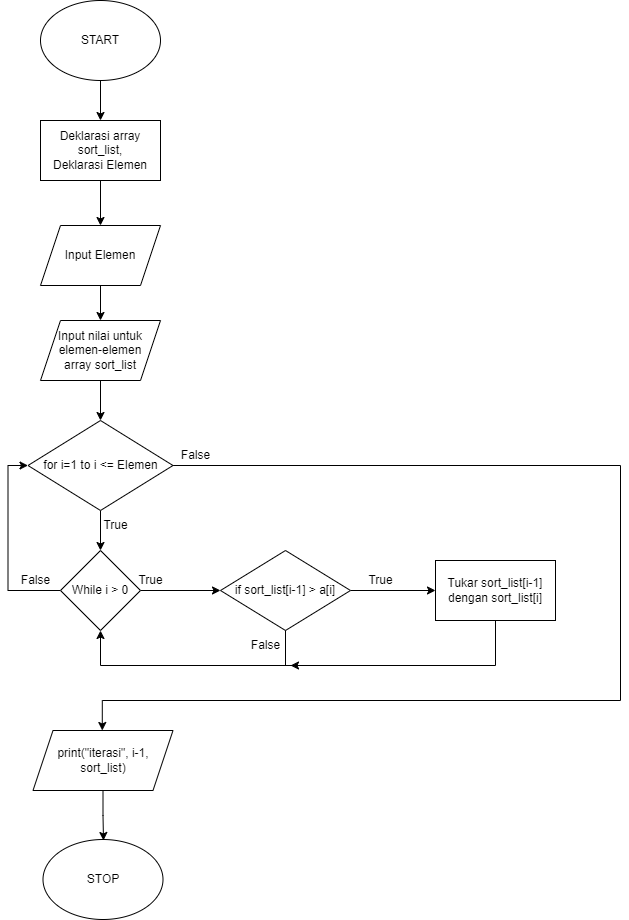

The diagram above was exported from draw.io. Its source (the exported page's mxGraphModel, read from the mxfile embedded in the PNG):
<mxGraphModel dx="803" dy="1517" grid="1" gridSize="10" guides="1" tooltips="1" connect="1" arrows="1" fold="1" page="1" pageScale="1" pageWidth="827" pageHeight="1169" math="0" shadow="0">
  <root>
    <mxCell id="0" />
    <mxCell id="1" parent="0" />
    <mxCell id="iPOC7Gu8tDOwF6swfIKi-3" value="" style="edgeStyle=orthogonalEdgeStyle;rounded=0;orthogonalLoop=1;jettySize=auto;html=1;" edge="1" parent="1" source="iPOC7Gu8tDOwF6swfIKi-1" target="iPOC7Gu8tDOwF6swfIKi-2">
      <mxGeometry relative="1" as="geometry" />
    </mxCell>
    <mxCell id="iPOC7Gu8tDOwF6swfIKi-1" value="START" style="ellipse;whiteSpace=wrap;html=1;" vertex="1" parent="1">
      <mxGeometry x="340" y="330" width="120" height="80" as="geometry" />
    </mxCell>
    <mxCell id="iPOC7Gu8tDOwF6swfIKi-5" value="" style="edgeStyle=orthogonalEdgeStyle;rounded=0;orthogonalLoop=1;jettySize=auto;html=1;" edge="1" parent="1" source="iPOC7Gu8tDOwF6swfIKi-2" target="iPOC7Gu8tDOwF6swfIKi-4">
      <mxGeometry relative="1" as="geometry" />
    </mxCell>
    <mxCell id="iPOC7Gu8tDOwF6swfIKi-2" value="Deklarasi array sort_list,&lt;br&gt;Deklarasi Elemen" style="whiteSpace=wrap;html=1;" vertex="1" parent="1">
      <mxGeometry x="340" y="450" width="120" height="60" as="geometry" />
    </mxCell>
    <mxCell id="iPOC7Gu8tDOwF6swfIKi-7" value="" style="edgeStyle=orthogonalEdgeStyle;rounded=0;orthogonalLoop=1;jettySize=auto;html=1;" edge="1" parent="1" source="iPOC7Gu8tDOwF6swfIKi-4" target="iPOC7Gu8tDOwF6swfIKi-6">
      <mxGeometry relative="1" as="geometry" />
    </mxCell>
    <mxCell id="iPOC7Gu8tDOwF6swfIKi-4" value="Input Elemen" style="shape=parallelogram;perimeter=parallelogramPerimeter;whiteSpace=wrap;html=1;fixedSize=1;" vertex="1" parent="1">
      <mxGeometry x="340" y="555" width="120" height="60" as="geometry" />
    </mxCell>
    <mxCell id="iPOC7Gu8tDOwF6swfIKi-9" value="" style="edgeStyle=orthogonalEdgeStyle;rounded=0;orthogonalLoop=1;jettySize=auto;html=1;" edge="1" parent="1" source="iPOC7Gu8tDOwF6swfIKi-6" target="iPOC7Gu8tDOwF6swfIKi-8">
      <mxGeometry relative="1" as="geometry" />
    </mxCell>
    <mxCell id="iPOC7Gu8tDOwF6swfIKi-6" value="Input nilai untuk elemen-elemen array&amp;nbsp;sort_list" style="shape=parallelogram;perimeter=parallelogramPerimeter;whiteSpace=wrap;html=1;fixedSize=1;" vertex="1" parent="1">
      <mxGeometry x="340" y="650" width="120" height="60" as="geometry" />
    </mxCell>
    <mxCell id="iPOC7Gu8tDOwF6swfIKi-11" value="" style="edgeStyle=orthogonalEdgeStyle;rounded=0;orthogonalLoop=1;jettySize=auto;html=1;" edge="1" parent="1" source="iPOC7Gu8tDOwF6swfIKi-8" target="iPOC7Gu8tDOwF6swfIKi-10">
      <mxGeometry relative="1" as="geometry" />
    </mxCell>
    <mxCell id="iPOC7Gu8tDOwF6swfIKi-20" style="edgeStyle=orthogonalEdgeStyle;rounded=0;orthogonalLoop=1;jettySize=auto;html=1;" edge="1" parent="1" source="iPOC7Gu8tDOwF6swfIKi-8">
      <mxGeometry relative="1" as="geometry">
        <mxPoint x="401.77781846788196" y="1060" as="targetPoint" />
        <Array as="points">
          <mxPoint x="920" y="795" />
          <mxPoint x="920" y="1030" />
          <mxPoint x="402" y="1030" />
        </Array>
      </mxGeometry>
    </mxCell>
    <mxCell id="iPOC7Gu8tDOwF6swfIKi-8" value="for i=1 to i &amp;lt;= Elemen" style="rhombus;whiteSpace=wrap;html=1;" vertex="1" parent="1">
      <mxGeometry x="327.5" y="750" width="145" height="90" as="geometry" />
    </mxCell>
    <mxCell id="iPOC7Gu8tDOwF6swfIKi-13" value="" style="edgeStyle=orthogonalEdgeStyle;rounded=0;orthogonalLoop=1;jettySize=auto;html=1;" edge="1" parent="1" source="iPOC7Gu8tDOwF6swfIKi-10" target="iPOC7Gu8tDOwF6swfIKi-12">
      <mxGeometry relative="1" as="geometry" />
    </mxCell>
    <mxCell id="iPOC7Gu8tDOwF6swfIKi-19" style="edgeStyle=orthogonalEdgeStyle;rounded=0;orthogonalLoop=1;jettySize=auto;html=1;entryX=0;entryY=0.5;entryDx=0;entryDy=0;exitX=0;exitY=0.5;exitDx=0;exitDy=0;" edge="1" parent="1" source="iPOC7Gu8tDOwF6swfIKi-10" target="iPOC7Gu8tDOwF6swfIKi-8">
      <mxGeometry relative="1" as="geometry" />
    </mxCell>
    <mxCell id="iPOC7Gu8tDOwF6swfIKi-10" value="While i &amp;gt; 0" style="rhombus;whiteSpace=wrap;html=1;" vertex="1" parent="1">
      <mxGeometry x="360" y="880" width="80" height="80" as="geometry" />
    </mxCell>
    <mxCell id="iPOC7Gu8tDOwF6swfIKi-15" value="" style="edgeStyle=orthogonalEdgeStyle;rounded=0;orthogonalLoop=1;jettySize=auto;html=1;" edge="1" parent="1" source="iPOC7Gu8tDOwF6swfIKi-12" target="iPOC7Gu8tDOwF6swfIKi-14">
      <mxGeometry relative="1" as="geometry" />
    </mxCell>
    <mxCell id="iPOC7Gu8tDOwF6swfIKi-12" value="if&amp;nbsp;sort_list[i-1] &amp;gt; a[i]" style="rhombus;whiteSpace=wrap;html=1;" vertex="1" parent="1">
      <mxGeometry x="520" y="880" width="130" height="80" as="geometry" />
    </mxCell>
    <mxCell id="iPOC7Gu8tDOwF6swfIKi-16" style="edgeStyle=orthogonalEdgeStyle;rounded=0;orthogonalLoop=1;jettySize=auto;html=1;entryX=0.5;entryY=1;entryDx=0;entryDy=0;" edge="1" parent="1" source="iPOC7Gu8tDOwF6swfIKi-14" target="iPOC7Gu8tDOwF6swfIKi-10">
      <mxGeometry relative="1" as="geometry">
        <Array as="points">
          <mxPoint x="795" y="995" />
          <mxPoint x="400" y="995" />
        </Array>
      </mxGeometry>
    </mxCell>
    <mxCell id="iPOC7Gu8tDOwF6swfIKi-14" value="Tukar&amp;nbsp;sort_list[i-1] dengan&amp;nbsp;sort_list[i]" style="whiteSpace=wrap;html=1;" vertex="1" parent="1">
      <mxGeometry x="735" y="890" width="120" height="60" as="geometry" />
    </mxCell>
    <mxCell id="iPOC7Gu8tDOwF6swfIKi-17" value="" style="endArrow=none;html=1;rounded=0;exitX=0.5;exitY=1;exitDx=0;exitDy=0;" edge="1" parent="1" source="iPOC7Gu8tDOwF6swfIKi-12">
      <mxGeometry width="50" height="50" relative="1" as="geometry">
        <mxPoint x="580" y="965" as="sourcePoint" />
        <mxPoint x="585" y="995" as="targetPoint" />
      </mxGeometry>
    </mxCell>
    <mxCell id="iPOC7Gu8tDOwF6swfIKi-18" value="" style="endArrow=classic;html=1;rounded=0;" edge="1" parent="1">
      <mxGeometry width="50" height="50" relative="1" as="geometry">
        <mxPoint x="680" y="995" as="sourcePoint" />
        <mxPoint x="590" y="995" as="targetPoint" />
      </mxGeometry>
    </mxCell>
    <mxCell id="iPOC7Gu8tDOwF6swfIKi-23" value="" style="edgeStyle=orthogonalEdgeStyle;rounded=0;orthogonalLoop=1;jettySize=auto;html=1;" edge="1" parent="1" source="iPOC7Gu8tDOwF6swfIKi-21">
      <mxGeometry relative="1" as="geometry">
        <mxPoint x="403" y="1170" as="targetPoint" />
      </mxGeometry>
    </mxCell>
    <mxCell id="iPOC7Gu8tDOwF6swfIKi-21" value="print(&quot;iterasi&quot;, i-1, sort_list)" style="shape=parallelogram;perimeter=parallelogramPerimeter;whiteSpace=wrap;html=1;fixedSize=1;" vertex="1" parent="1">
      <mxGeometry x="332.5" y="1060" width="140" height="60" as="geometry" />
    </mxCell>
    <mxCell id="iPOC7Gu8tDOwF6swfIKi-24" value="STOP" style="ellipse;whiteSpace=wrap;html=1;" vertex="1" parent="1">
      <mxGeometry x="342.5" y="1169" width="120" height="80" as="geometry" />
    </mxCell>
    <mxCell id="iPOC7Gu8tDOwF6swfIKi-25" value="False" style="text;html=1;align=center;verticalAlign=middle;resizable=0;points=[];autosize=1;strokeColor=none;fillColor=none;" vertex="1" parent="1">
      <mxGeometry x="470" y="770" width="50" height="30" as="geometry" />
    </mxCell>
    <mxCell id="iPOC7Gu8tDOwF6swfIKi-26" value="True" style="text;html=1;align=center;verticalAlign=middle;resizable=0;points=[];autosize=1;strokeColor=none;fillColor=none;" vertex="1" parent="1">
      <mxGeometry x="390" y="840" width="50" height="30" as="geometry" />
    </mxCell>
    <mxCell id="iPOC7Gu8tDOwF6swfIKi-27" value="True" style="text;html=1;align=center;verticalAlign=middle;resizable=0;points=[];autosize=1;strokeColor=none;fillColor=none;" vertex="1" parent="1">
      <mxGeometry x="425" y="895" width="50" height="30" as="geometry" />
    </mxCell>
    <mxCell id="iPOC7Gu8tDOwF6swfIKi-28" value="True" style="text;html=1;align=center;verticalAlign=middle;resizable=0;points=[];autosize=1;strokeColor=none;fillColor=none;" vertex="1" parent="1">
      <mxGeometry x="655" y="895" width="50" height="30" as="geometry" />
    </mxCell>
    <mxCell id="iPOC7Gu8tDOwF6swfIKi-29" value="False" style="text;html=1;align=center;verticalAlign=middle;resizable=0;points=[];autosize=1;strokeColor=none;fillColor=none;" vertex="1" parent="1">
      <mxGeometry x="540" y="960" width="50" height="30" as="geometry" />
    </mxCell>
    <mxCell id="iPOC7Gu8tDOwF6swfIKi-30" value="False" style="text;html=1;align=center;verticalAlign=middle;resizable=0;points=[];autosize=1;strokeColor=none;fillColor=none;" vertex="1" parent="1">
      <mxGeometry x="310" y="895" width="50" height="30" as="geometry" />
    </mxCell>
  </root>
</mxGraphModel>